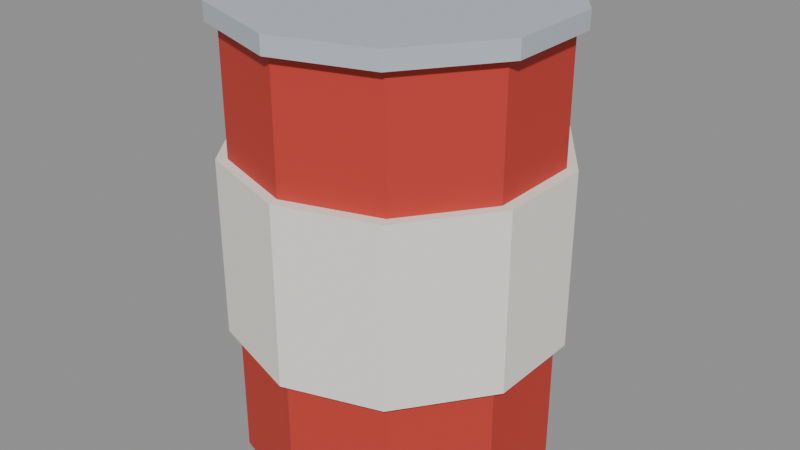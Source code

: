 # Source: can.blend  (saved by Blender 5.0.119; exported with 4.5.12 LTS)
import bpy
from mathutils import Matrix  # noqa: F401  (used for matrix-valued properties, if any)

bpy.ops.wm.read_factory_settings(use_empty=True)
scene = bpy.context.scene
scene.name = 'Scene'

# ---- materials (node trees are filled in below, after node groups)
mat_c_c23b30 = bpy.data.materials.new('C_c23b30')
mat_c_c23b30.diffuse_color = (0.7608, 0.2314, 0.1882, 1.0)
mat_c_f1efe8 = bpy.data.materials.new('C_f1efe8')
mat_c_f1efe8.diffuse_color = (0.9451, 0.9373, 0.9098, 1.0)
mat_m_b9c0c8 = bpy.data.materials.new('M_b9c0c8')
mat_m_b9c0c8.diffuse_color = (0.7255, 0.7529, 0.7843, 1.0)

# ---- material node trees
mat_c_c23b30.use_nodes = True; mat_c_c23b30.node_tree.nodes.clear()
_N = mat_c_c23b30.node_tree.nodes; _L = mat_c_c23b30.node_tree.links
n0 = _N.new('ShaderNodeBsdfPrincipled'); n0.name = 'Principled BSDF'; n0.location = (-200, 100)
n0.inputs[0].default_value = (0.5395, 0.04374, 0.02956, 1.0)
n0.inputs[2].default_value = 0.75
n1 = _N.new('ShaderNodeOutputMaterial'); n1.name = 'Material Output'; n1.location = (200, 100)
_L.new(n0.outputs[0], n1.inputs[0])
n1.is_active_output = True
mat_c_f1efe8.use_nodes = True; mat_c_f1efe8.node_tree.nodes.clear()
_N = mat_c_f1efe8.node_tree.nodes; _L = mat_c_f1efe8.node_tree.links
n0 = _N.new('ShaderNodeBsdfPrincipled'); n0.name = 'Principled BSDF'; n0.location = (-200, 100)
n0.inputs[0].default_value = (0.8796, 0.8632, 0.807, 1.0)
n0.inputs[2].default_value = 0.75
n1 = _N.new('ShaderNodeOutputMaterial'); n1.name = 'Material Output'; n1.location = (200, 100)
_L.new(n0.outputs[0], n1.inputs[0])
n1.is_active_output = True
mat_m_b9c0c8.use_nodes = True; mat_m_b9c0c8.node_tree.nodes.clear()
_N = mat_m_b9c0c8.node_tree.nodes; _L = mat_m_b9c0c8.node_tree.links
n0 = _N.new('ShaderNodeBsdfPrincipled'); n0.name = 'Principled BSDF'; n0.location = (-200, 100)
n0.inputs[0].default_value = (0.4851, 0.5271, 0.5776, 1.0)
n0.inputs[2].default_value = 0.75
n1 = _N.new('ShaderNodeOutputMaterial'); n1.name = 'Material Output'; n1.location = (200, 100)
_L.new(n0.outputs[0], n1.inputs[0])
n1.is_active_output = True

# ---- meshes
me_can = bpy.data.meshes.new('can')
me_can.from_pydata([(0.0, 0.14, -0.2), (0.0, 0.14, 0.2), (0.08229, 0.1133, -0.2), (0.08229, 0.1133, 0.2), (0.1331, 0.04326, -0.2), (0.1331, 0.04326, 0.2), (0.1331, -0.04326, -0.2), (0.1331, -0.04326, 0.2), (0.08229, -0.1133, -0.2), (0.08229, -0.1133, 0.2), (0.0, -0.14, -0.2), (0.0, -0.14, 0.2), (-0.08229, -0.1133, -0.2), (-0.08229, -0.1133, 0.2), (-0.1331, -0.04326, -0.2), (-0.1331, -0.04326, 0.2), (-0.1331, 0.04326, -0.2), (-0.1331, 0.04326, 0.2), (-0.08229, 0.1133, -0.2), (-0.08229, 0.1133, 0.2), (0.001854, 0.1497, -0.08), (0.001854, 0.1497, 0.08), (0.0865, 0.1222, -0.08), (0.0865, 0.1222, 0.08), (0.143, 0.0445, -0.08), (0.143, 0.0445, 0.08), (0.143, -0.0445, -0.08), (0.143, -0.0445, 0.08), (0.0865, -0.1222, -0.08), (0.0865, -0.1222, 0.08), (0.001854, -0.1497, -0.08), (0.001854, -0.1497, 0.08), (-0.0895, -0.12, -0.08), (-0.0895, -0.12, 0.08), (-0.1418, -0.04803, -0.08), (-0.1418, -0.04803, 0.08), (-0.1418, 0.04803, -0.08), (-0.1418, 0.04803, 0.08), (-0.0895, 0.12, -0.08), (-0.0895, 0.12, 0.08), (0.001854, 0.1497, 0.192), (0.001854, 0.1497, 0.208), (0.0865, 0.1222, 0.192), (0.0865, 0.1222, 0.208), (0.143, 0.0445, 0.192), (0.143, 0.0445, 0.208), (0.143, -0.0445, 0.192), (0.143, -0.0445, 0.208), (0.0865, -0.1222, 0.192), (0.0865, -0.1222, 0.208), (0.001854, -0.1497, 0.192), (0.001854, -0.1497, 0.208), (-0.0895, -0.12, 0.192), (-0.0895, -0.12, 0.208), (-0.1418, -0.04803, 0.192), (-0.1418, -0.04803, 0.208), (-0.1418, 0.04803, 0.192), (-0.1418, 0.04803, 0.208), (-0.0895, 0.12, 0.192), (-0.0895, 0.12, 0.208)], [], [(0, 1, 3, 2), (2, 3, 5, 4), (4, 5, 7, 6), (6, 7, 9, 8), (8, 9, 11, 10), (10, 11, 13, 12), (12, 13, 15, 14), (14, 15, 17, 16), (3, 1, 19, 17, 15, 13, 11, 9, 7, 5), (16, 17, 19, 18), (18, 19, 1, 0), (0, 2, 4, 6, 8, 10, 12, 14, 16, 18), (20, 21, 23, 22), (22, 23, 25, 24), (24, 25, 27, 26), (26, 27, 29, 28), (28, 29, 31, 30), (30, 31, 33, 32), (32, 33, 35, 34), (34, 35, 37, 36), (23, 21, 39, 37, 35, 33, 31, 29, 27, 25), (36, 37, 39, 38), (38, 39, 21, 20), (20, 22, 24, 26, 28, 30, 32, 34, 36, 38), (40, 41, 43, 42), (42, 43, 45, 44), (44, 45, 47, 46), (46, 47, 49, 48), (48, 49, 51, 50), (50, 51, 53, 52), (52, 53, 55, 54), (54, 55, 57, 56), (43, 41, 59, 57, 55, 53, 51, 49, 47, 45), (56, 57, 59, 58), (58, 59, 41, 40), (40, 42, 44, 46, 48, 50, 52, 54, 56, 58)])
me_can.polygons.foreach_set('material_index', [0, 0, 0, 0, 0, 0, 0, 0, 0, 0, 0, 0, 1, 1, 1, 1, 1, 1, 1, 1, 1, 1, 1, 1, 2, 2, 2, 2, 2, 2, 2, 2, 2, 2, 2, 2])
me_can.materials.append(mat_c_c23b30)
me_can.materials.append(mat_c_f1efe8)
me_can.materials.append(mat_m_b9c0c8)
me_can.update()

# ---- objects
ob_can = bpy.data.objects.new('can', me_can)

# ---- transforms, parenting, visibility, modifiers, constraints
ob_can.location = (0.0, 0.0, 0.0)

# ---- collection membership
scene.collection.objects.link(ob_can)

# ---- scene / render settings (as saved in the file)
scene.frame_start = 1; scene.frame_end = 250; scene.frame_set(1)
scene.render.engine = 'BLENDER_EEVEE_NEXT'
scene.render.bake_bias = 0.0
scene.render.bake_samples = 0
scene.cycles.sampling_pattern = 'TABULATED_SOBOL'
scene.eevee.use_volume_custom_range = False
bpy.context.view_layer.update()

# ---- added for rendering (the .blend has no active camera and no usable light): camera, sun + grey world if the file has none
cam_auto = bpy.data.cameras.new('AutoCamera')
cam_auto.lens = 50.0
cam_auto.sensor_width = 36.0
cam_auto.clip_end = 1000.0
ob_auto_camera = bpy.data.objects.new('AutoCamera', cam_auto)
scene.collection.objects.link(ob_auto_camera)
ob_auto_camera.location = (0.53784, -0.644721, 0.433814)
ob_auto_camera.rotation_euler = (1.09748, -7.21219e-08, 0.694738)
scene.camera = ob_auto_camera
light_auto_sun = bpy.data.lights.new('AutoSun', 'SUN')
light_auto_sun.energy = 3.0
light_auto_sun.angle = 0.0523599
ob_auto_sun = bpy.data.objects.new('AutoSun', light_auto_sun)
scene.collection.objects.link(ob_auto_sun)
ob_auto_sun.rotation_euler = (0.872665, 0.174533, 0.523599)
if scene.world is None:
    world_auto = bpy.data.worlds.new('AutoWorld')
    world_auto.color = (0.3, 0.3, 0.3)
    scene.world = world_auto
bpy.context.view_layer.update()
